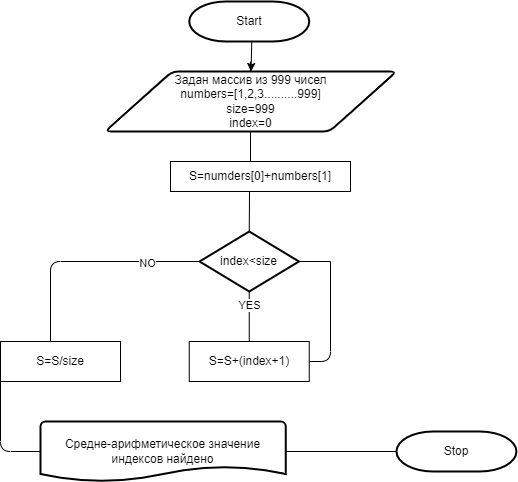

The diagram above was exported from draw.io. Its source (the exported page's mxGraphModel, read from the mxfile embedded in the PNG):
<mxGraphModel dx="1040" dy="570" grid="1" gridSize="10" guides="1" tooltips="1" connect="1" arrows="1" fold="1" page="1" pageScale="1" pageWidth="827" pageHeight="1169" background="none" math="1" shadow="0">
  <root>
    <mxCell id="0" />
    <mxCell id="1" parent="0" />
    <mxCell id="44" value="" style="edgeStyle=none;html=1;exitX=0.5;exitY=1;exitDx=0;exitDy=0;" parent="1" edge="1">
      <mxGeometry relative="1" as="geometry">
        <mxPoint x="371.25" y="50" as="sourcePoint" />
        <mxPoint x="370.56818181818176" y="80" as="targetPoint" />
      </mxGeometry>
    </mxCell>
    <mxCell id="41" value="" style="edgeStyle=elbowEdgeStyle;elbow=vertical;startArrow=none;endArrow=none;rounded=0;" parent="1" edge="1">
      <mxGeometry relative="1" as="geometry">
        <mxPoint x="370" y="70" as="sourcePoint" />
        <Array as="points" />
        <mxPoint x="370" y="80" as="targetPoint" />
      </mxGeometry>
    </mxCell>
    <mxCell id="43" value="" style="edgeStyle=elbowEdgeStyle;elbow=vertical;startArrow=none;endArrow=none;rounded=0;exitX=0.5;exitY=1;exitDx=0;exitDy=0;" parent="1" edge="1">
      <mxGeometry relative="1" as="geometry">
        <mxPoint x="370" y="130" as="sourcePoint" />
        <Array as="points">
          <mxPoint x="370" y="140" />
        </Array>
        <mxPoint x="370" y="170" as="targetPoint" />
      </mxGeometry>
    </mxCell>
    <mxCell id="71" value="Start" style="strokeWidth=2;html=1;shape=mxgraph.flowchart.terminator;whiteSpace=wrap;" parent="1" vertex="1">
      <mxGeometry x="308.75" y="10" width="120" height="40" as="geometry" />
    </mxCell>
    <mxCell id="72" value="Задан массив из 999 чисел&lt;br&gt;&lt;span&gt;numbers=[1,2,3..........999]&lt;/span&gt;&lt;br&gt;&lt;span&gt;size=999&lt;br&gt;index=0&lt;br&gt;&lt;/span&gt;" style="shape=parallelogram;html=1;strokeWidth=2;perimeter=parallelogramPerimeter;whiteSpace=wrap;rounded=1;arcSize=12;size=0.23;" parent="1" vertex="1">
      <mxGeometry x="224.69" y="80" width="291.25" height="60" as="geometry" />
    </mxCell>
    <mxCell id="127" value="S=numders[0]+numbers[1]" style="whiteSpace=wrap;html=1;align=center;verticalAlign=middle;treeFolding=1;treeMoving=1;newEdgeStyle={&quot;edgeStyle&quot;:&quot;elbowEdgeStyle&quot;,&quot;startArrow&quot;:&quot;none&quot;,&quot;endArrow&quot;:&quot;none&quot;};" parent="1" vertex="1">
      <mxGeometry x="290" y="170" width="180" height="30" as="geometry" />
    </mxCell>
    <mxCell id="128" value="&lt;span&gt;index&amp;lt;size&lt;/span&gt;" style="strokeWidth=2;html=1;shape=mxgraph.flowchart.decision;whiteSpace=wrap;" parent="1" vertex="1">
      <mxGeometry x="319.06999999999994" y="240" width="99.37" height="60" as="geometry" />
    </mxCell>
    <mxCell id="129" value="S=S+(index+1)" style="whiteSpace=wrap;html=1;align=center;verticalAlign=middle;treeFolding=1;treeMoving=1;newEdgeStyle={&quot;edgeStyle&quot;:&quot;elbowEdgeStyle&quot;,&quot;startArrow&quot;:&quot;none&quot;,&quot;endArrow&quot;:&quot;none&quot;};" parent="1" vertex="1">
      <mxGeometry x="308.75" y="350" width="120" height="40" as="geometry" />
    </mxCell>
    <mxCell id="143" value="" style="endArrow=none;html=1;entryX=0.5;entryY=1;entryDx=0;entryDy=0;entryPerimeter=0;exitX=0.5;exitY=0;exitDx=0;exitDy=0;" edge="1" parent="1" source="129" target="128">
      <mxGeometry width="50" height="50" relative="1" as="geometry">
        <mxPoint x="390" y="330" as="sourcePoint" />
        <mxPoint x="440" y="280" as="targetPoint" />
      </mxGeometry>
    </mxCell>
    <mxCell id="144" value="YES" style="edgeLabel;html=1;align=center;verticalAlign=middle;resizable=0;points=[];" vertex="1" connectable="0" parent="143">
      <mxGeometry x="0.48" relative="1" as="geometry">
        <mxPoint as="offset" />
      </mxGeometry>
    </mxCell>
    <mxCell id="146" value="" style="endArrow=none;html=1;exitX=1;exitY=0.5;exitDx=0;exitDy=0;" edge="1" parent="1" source="129">
      <mxGeometry width="50" height="50" relative="1" as="geometry">
        <mxPoint x="390" y="330" as="sourcePoint" />
        <mxPoint x="450" y="270" as="targetPoint" />
        <Array as="points">
          <mxPoint x="450" y="370" />
        </Array>
      </mxGeometry>
    </mxCell>
    <mxCell id="147" value="" style="endArrow=none;html=1;exitX=1;exitY=0.5;exitDx=0;exitDy=0;exitPerimeter=0;" edge="1" parent="1" source="128">
      <mxGeometry width="50" height="50" relative="1" as="geometry">
        <mxPoint x="390" y="330" as="sourcePoint" />
        <mxPoint x="450" y="270" as="targetPoint" />
      </mxGeometry>
    </mxCell>
    <mxCell id="148" value="" style="endArrow=none;html=1;exitX=0.5;exitY=0;exitDx=0;exitDy=0;exitPerimeter=0;" edge="1" parent="1" source="128">
      <mxGeometry width="50" height="50" relative="1" as="geometry">
        <mxPoint x="390" y="330" as="sourcePoint" />
        <mxPoint x="369" y="200" as="targetPoint" />
      </mxGeometry>
    </mxCell>
    <mxCell id="149" value="S=S/size" style="whiteSpace=wrap;html=1;align=center;verticalAlign=middle;treeFolding=1;treeMoving=1;newEdgeStyle={&quot;edgeStyle&quot;:&quot;elbowEdgeStyle&quot;,&quot;startArrow&quot;:&quot;none&quot;,&quot;endArrow&quot;:&quot;none&quot;};" vertex="1" parent="1">
      <mxGeometry x="120" y="350" width="120" height="40" as="geometry" />
    </mxCell>
    <mxCell id="150" value="" style="endArrow=none;html=1;entryX=0;entryY=0.5;entryDx=0;entryDy=0;entryPerimeter=0;" edge="1" parent="1" target="128">
      <mxGeometry width="50" height="50" relative="1" as="geometry">
        <mxPoint x="170" y="350" as="sourcePoint" />
        <mxPoint x="230" y="280" as="targetPoint" />
        <Array as="points">
          <mxPoint x="170" y="270" />
        </Array>
      </mxGeometry>
    </mxCell>
    <mxCell id="151" value="NO" style="edgeLabel;html=1;align=center;verticalAlign=middle;resizable=0;points=[];" vertex="1" connectable="0" parent="150">
      <mxGeometry x="0.5366" y="-1" relative="1" as="geometry">
        <mxPoint as="offset" />
      </mxGeometry>
    </mxCell>
    <mxCell id="152" value="Средне-арифметическое значение индексов найдено" style="strokeWidth=2;html=1;shape=mxgraph.flowchart.document2;whiteSpace=wrap;size=0.25;" vertex="1" parent="1">
      <mxGeometry x="160" y="430" width="245.31" height="60" as="geometry" />
    </mxCell>
    <mxCell id="153" value="Stop" style="strokeWidth=2;html=1;shape=mxgraph.flowchart.terminator;whiteSpace=wrap;" vertex="1" parent="1">
      <mxGeometry x="515.94" y="440" width="120" height="40" as="geometry" />
    </mxCell>
    <mxCell id="154" value="" style="endArrow=none;html=1;exitX=0;exitY=0.5;exitDx=0;exitDy=0;exitPerimeter=0;" edge="1" parent="1" source="152">
      <mxGeometry width="50" height="50" relative="1" as="geometry">
        <mxPoint x="70" y="440" as="sourcePoint" />
        <mxPoint x="120" y="390" as="targetPoint" />
        <Array as="points">
          <mxPoint x="120" y="460" />
        </Array>
      </mxGeometry>
    </mxCell>
    <mxCell id="155" value="" style="endArrow=none;html=1;entryX=0;entryY=0.5;entryDx=0;entryDy=0;entryPerimeter=0;" edge="1" parent="1" target="153">
      <mxGeometry width="50" height="50" relative="1" as="geometry">
        <mxPoint x="405.31" y="460" as="sourcePoint" />
        <mxPoint x="510" y="460" as="targetPoint" />
      </mxGeometry>
    </mxCell>
  </root>
</mxGraphModel>